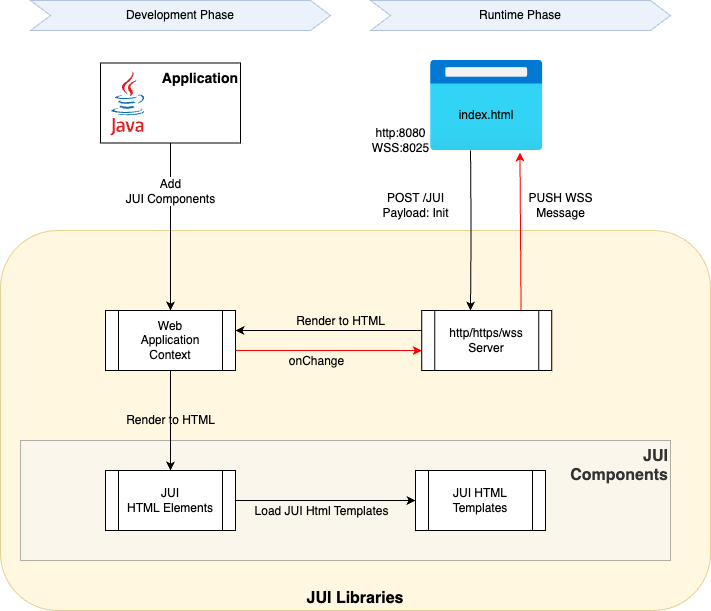

The diagram above was exported from draw.io. Its source (the exported page's mxGraphModel, read from the mxfile embedded in the PNG):
<mxGraphModel dx="1085" dy="701" grid="1" gridSize="10" guides="1" tooltips="1" connect="1" arrows="1" fold="1" page="1" pageScale="1" pageWidth="850" pageHeight="1100" math="0" shadow="0">
  <root>
    <mxCell id="Ve5j5h8NUvqFBFAg0uaP-0" />
    <mxCell id="Ve5j5h8NUvqFBFAg0uaP-1" parent="Ve5j5h8NUvqFBFAg0uaP-0" />
    <mxCell id="Ve5j5h8NUvqFBFAg0uaP-2" value="JUI Libraries" style="rounded=1;whiteSpace=wrap;html=1;fontSize=16;opacity=60;fillColor=#fff2cc;strokeColor=#d6b656;verticalAlign=bottom;fontStyle=1" vertex="1" parent="Ve5j5h8NUvqFBFAg0uaP-1">
      <mxGeometry x="10" y="280" width="710" height="380" as="geometry" />
    </mxCell>
    <mxCell id="Ve5j5h8NUvqFBFAg0uaP-3" value="JUI &lt;br&gt;Components" style="rounded=0;whiteSpace=wrap;html=1;fontSize=16;fillColor=#f5f5f5;fontColor=#333333;strokeColor=#666666;opacity=50;align=right;verticalAlign=top;fontStyle=1" vertex="1" parent="Ve5j5h8NUvqFBFAg0uaP-1">
      <mxGeometry x="30" y="490" width="650" height="120" as="geometry" />
    </mxCell>
    <mxCell id="Ve5j5h8NUvqFBFAg0uaP-4" value="Add &lt;br&gt;JUI Components" style="edgeStyle=orthogonalEdgeStyle;rounded=0;orthogonalLoop=1;jettySize=auto;html=1;entryX=0.5;entryY=0;entryDx=0;entryDy=0;fontSize=12;" edge="1" parent="Ve5j5h8NUvqFBFAg0uaP-1" source="Ve5j5h8NUvqFBFAg0uaP-5" target="Ve5j5h8NUvqFBFAg0uaP-12">
      <mxGeometry x="-0.4328" relative="1" as="geometry">
        <mxPoint as="offset" />
      </mxGeometry>
    </mxCell>
    <mxCell id="Ve5j5h8NUvqFBFAg0uaP-5" value="Application" style="rounded=0;whiteSpace=wrap;html=1;align=right;verticalAlign=top;fontSize=14;fontStyle=1" vertex="1" parent="Ve5j5h8NUvqFBFAg0uaP-1">
      <mxGeometry x="110" y="112.5" width="140" height="80" as="geometry" />
    </mxCell>
    <mxCell id="Ve5j5h8NUvqFBFAg0uaP-6" value="" style="dashed=0;outlineConnect=0;html=1;align=center;labelPosition=center;verticalLabelPosition=bottom;verticalAlign=top;shape=mxgraph.weblogos.java" vertex="1" parent="Ve5j5h8NUvqFBFAg0uaP-1">
      <mxGeometry x="120" y="120" width="34.4" height="65" as="geometry" />
    </mxCell>
    <mxCell id="Ve5j5h8NUvqFBFAg0uaP-7" value="http:8080&lt;br&gt;WSS:8025" style="edgeStyle=orthogonalEdgeStyle;rounded=0;orthogonalLoop=1;jettySize=auto;html=1;entryX=0.5;entryY=0;entryDx=0;entryDy=0;fontSize=12;" edge="1" parent="Ve5j5h8NUvqFBFAg0uaP-1">
      <mxGeometry x="-1" y="-71" relative="1" as="geometry">
        <mxPoint x="1" y="-10" as="offset" />
        <mxPoint x="480.04999999999995" y="200" as="sourcePoint" />
        <mxPoint x="480" y="360" as="targetPoint" />
      </mxGeometry>
    </mxCell>
    <mxCell id="Ve5j5h8NUvqFBFAg0uaP-8" value="" style="aspect=fixed;html=1;points=[];align=center;image;fontSize=12;image=img/lib/azure2/general/Browser.svg;" vertex="1" parent="Ve5j5h8NUvqFBFAg0uaP-1">
      <mxGeometry x="440" y="110" width="112.5" height="90" as="geometry" />
    </mxCell>
    <mxCell id="Ve5j5h8NUvqFBFAg0uaP-9" value="&lt;font style=&quot;font-size: 12px;&quot;&gt;Render to HTML&lt;/font&gt;" style="edgeStyle=orthogonalEdgeStyle;rounded=0;orthogonalLoop=1;jettySize=auto;html=1;fontSize=16;labelBackgroundColor=none;" edge="1" parent="Ve5j5h8NUvqFBFAg0uaP-1" source="Ve5j5h8NUvqFBFAg0uaP-10" target="Ve5j5h8NUvqFBFAg0uaP-12">
      <mxGeometry x="-0.1275" y="-10" relative="1" as="geometry">
        <mxPoint as="offset" />
        <Array as="points">
          <mxPoint x="410" y="380" />
          <mxPoint x="410" y="380" />
        </Array>
      </mxGeometry>
    </mxCell>
    <mxCell id="Ve5j5h8NUvqFBFAg0uaP-10" value="&lt;span style=&quot;font-size: 12px;&quot;&gt;http/https/wss&lt;/span&gt;&lt;div&gt;&lt;span style=&quot;font-size: 12px;&quot;&gt;Server&lt;/span&gt;&lt;/div&gt;" style="shape=process;whiteSpace=wrap;html=1;backgroundOutline=1;fontSize=8;" vertex="1" parent="Ve5j5h8NUvqFBFAg0uaP-1">
      <mxGeometry x="431.25" y="360" width="130" height="60" as="geometry" />
    </mxCell>
    <mxCell id="Ve5j5h8NUvqFBFAg0uaP-11" value="Render to HTML" style="edgeStyle=orthogonalEdgeStyle;rounded=0;orthogonalLoop=1;jettySize=auto;html=1;fontSize=12;labelBackgroundColor=none;" edge="1" parent="Ve5j5h8NUvqFBFAg0uaP-1" source="Ve5j5h8NUvqFBFAg0uaP-12" target="Ve5j5h8NUvqFBFAg0uaP-18">
      <mxGeometry relative="1" as="geometry" />
    </mxCell>
    <mxCell id="Ve5j5h8NUvqFBFAg0uaP-12" value="&lt;span style=&quot;font-size: 12px;&quot;&gt;Web&lt;br&gt;Application Context&lt;/span&gt;" style="shape=process;whiteSpace=wrap;html=1;backgroundOutline=1;fontSize=8;" vertex="1" parent="Ve5j5h8NUvqFBFAg0uaP-1">
      <mxGeometry x="115" y="360" width="130" height="60" as="geometry" />
    </mxCell>
    <mxCell id="Ve5j5h8NUvqFBFAg0uaP-13" value="Development Phase" style="shape=step;perimeter=stepPerimeter;whiteSpace=wrap;html=1;fixedSize=1;fontSize=12;opacity=50;fillColor=#dae8fc;strokeColor=#6c8ebf;" vertex="1" parent="Ve5j5h8NUvqFBFAg0uaP-1">
      <mxGeometry x="40" y="50" width="300" height="30" as="geometry" />
    </mxCell>
    <mxCell id="Ve5j5h8NUvqFBFAg0uaP-14" value="Runtime Phase" style="shape=step;perimeter=stepPerimeter;whiteSpace=wrap;html=1;fixedSize=1;fontSize=12;opacity=50;fillColor=#dae8fc;strokeColor=#6c8ebf;" vertex="1" parent="Ve5j5h8NUvqFBFAg0uaP-1">
      <mxGeometry x="380" y="50" width="300" height="30" as="geometry" />
    </mxCell>
    <mxCell id="Ve5j5h8NUvqFBFAg0uaP-15" value="&lt;span style=&quot;font-size: 12px;&quot;&gt;JUI HTML Templates&lt;/span&gt;" style="shape=process;whiteSpace=wrap;html=1;backgroundOutline=1;fontSize=8;" vertex="1" parent="Ve5j5h8NUvqFBFAg0uaP-1">
      <mxGeometry x="425" y="520" width="130" height="60" as="geometry" />
    </mxCell>
    <mxCell id="Ve5j5h8NUvqFBFAg0uaP-16" style="edgeStyle=orthogonalEdgeStyle;rounded=0;orthogonalLoop=1;jettySize=auto;html=1;fontSize=16;" edge="1" parent="Ve5j5h8NUvqFBFAg0uaP-1" source="Ve5j5h8NUvqFBFAg0uaP-18" target="Ve5j5h8NUvqFBFAg0uaP-15">
      <mxGeometry relative="1" as="geometry" />
    </mxCell>
    <mxCell id="Ve5j5h8NUvqFBFAg0uaP-17" value="Load JUI Html Templates" style="edgeLabel;html=1;align=center;verticalAlign=middle;resizable=0;points=[];fontSize=12;labelBackgroundColor=none;" vertex="1" connectable="0" parent="Ve5j5h8NUvqFBFAg0uaP-16">
      <mxGeometry x="-0.1889" y="-2" relative="1" as="geometry">
        <mxPoint x="12" y="8" as="offset" />
      </mxGeometry>
    </mxCell>
    <mxCell id="Ve5j5h8NUvqFBFAg0uaP-18" value="&lt;span style=&quot;font-size: 12px;&quot;&gt;JUI HTML&lt;/span&gt;&lt;span style=&quot;font-size: 12px; background-color: transparent;&quot;&gt;&amp;nbsp;Elements&lt;/span&gt;" style="shape=process;whiteSpace=wrap;html=1;backgroundOutline=1;fontSize=8;" vertex="1" parent="Ve5j5h8NUvqFBFAg0uaP-1">
      <mxGeometry x="115" y="520" width="130" height="60" as="geometry" />
    </mxCell>
    <mxCell id="hgvLXVYqkprWL0aFUI9U-0" value="index.html" style="text;html=1;align=center;verticalAlign=middle;whiteSpace=wrap;rounded=0;" vertex="1" parent="Ve5j5h8NUvqFBFAg0uaP-1">
      <mxGeometry x="466.25" y="150" width="60" height="30" as="geometry" />
    </mxCell>
    <mxCell id="hgvLXVYqkprWL0aFUI9U-1" value="POST /JUI&lt;div&gt;Payload: Init&lt;/div&gt;" style="text;html=1;align=center;verticalAlign=middle;whiteSpace=wrap;rounded=0;" vertex="1" parent="Ve5j5h8NUvqFBFAg0uaP-1">
      <mxGeometry x="381" y="240" width="88.75" height="30" as="geometry" />
    </mxCell>
    <mxCell id="hgvLXVYqkprWL0aFUI9U-2" style="edgeStyle=none;html=1;entryX=0.302;entryY=1;entryDx=0;entryDy=0;entryPerimeter=0;exitX=0.337;exitY=-0.033;exitDx=0;exitDy=0;exitPerimeter=0;strokeColor=light-dark(#ff0000, #ededed);" edge="1" parent="Ve5j5h8NUvqFBFAg0uaP-1">
      <mxGeometry relative="1" as="geometry">
        <mxPoint x="530.54" y="360" as="sourcePoint" />
        <mxPoint x="529.4549999999999" y="201.98" as="targetPoint" />
      </mxGeometry>
    </mxCell>
    <mxCell id="hgvLXVYqkprWL0aFUI9U-3" value="PUSH WSS&lt;div&gt;Message&lt;/div&gt;" style="text;html=1;align=center;verticalAlign=middle;whiteSpace=wrap;rounded=0;" vertex="1" parent="Ve5j5h8NUvqFBFAg0uaP-1">
      <mxGeometry x="526.25" y="240" width="88.75" height="30" as="geometry" />
    </mxCell>
    <mxCell id="hgvLXVYqkprWL0aFUI9U-4" value="&lt;font style=&quot;font-size: 12px;&quot;&gt;onChange&lt;/font&gt;" style="edgeStyle=orthogonalEdgeStyle;rounded=0;orthogonalLoop=1;jettySize=auto;html=1;fontSize=16;labelBackgroundColor=none;strokeColor=#FF0000;" edge="1" parent="Ve5j5h8NUvqFBFAg0uaP-1" source="Ve5j5h8NUvqFBFAg0uaP-12" target="Ve5j5h8NUvqFBFAg0uaP-10">
      <mxGeometry x="-0.1275" y="-10" relative="1" as="geometry">
        <mxPoint as="offset" />
        <mxPoint x="441" y="390" as="sourcePoint" />
        <mxPoint x="255" y="390" as="targetPoint" />
        <Array as="points">
          <mxPoint x="360" y="400" />
          <mxPoint x="360" y="400" />
        </Array>
      </mxGeometry>
    </mxCell>
  </root>
</mxGraphModel>